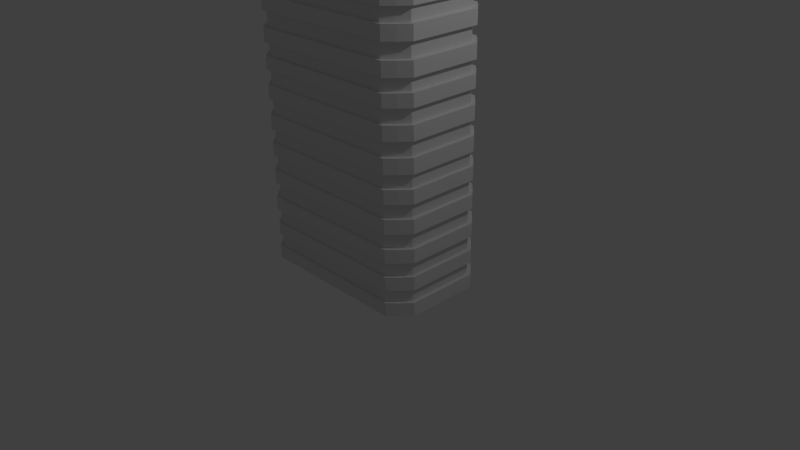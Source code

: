 # Source: House_3.blend  (saved by Blender 2.76.0; exported with 4.5.12 LTS)
import bpy
from mathutils import Matrix  # noqa: F401  (used for matrix-valued properties, if any)

bpy.ops.wm.read_factory_settings(use_empty=True)
scene = bpy.context.scene
scene.name = 'Scene'

# ---- collections
col_collection_1 = bpy.data.collections.new('Collection 1'); scene.collection.children.link(col_collection_1)

# ---- materials (node trees are filled in below, after node groups)
mat_material = bpy.data.materials.new('Material')
mat_material.alpha_threshold = 0.0
mat_material.use_transparent_shadow = False
mat_material.roughness = 0.5
mat_material.line_color = (0.0, 0.0, 0.0, 1.0)

# ---- material node trees

# ---- world
world_world = bpy.data.worlds.new('World'); scene.world = world_world
world_world.color = (0.05088, 0.05088, 0.05088)
world_world.use_sun_shadow = False
world_world.sun_shadow_jitter_overblur = 0.0
world_world.cycles.sampling_method = 'MANUAL'
world_world.cycles.sample_map_resolution = 256

# ---- cameras
cam_camera = bpy.data.cameras.new('Camera')
cam_camera.clip_end = 100.0
cam_camera.lens = 35.0
cam_camera.sensor_width = 32.0
cam_camera.sensor_height = 18.0
cam_camera.ortho_scale = 7.314
cam_camera.dof.focus_distance = 0.0
cam_camera.dof.aperture_fstop = 128.0

# ---- lights
light_lamp = bpy.data.lights.new('Lamp', 'POINT')
light_lamp.transmission_factor = 0.0
light_lamp.cutoff_distance = 30.0
light_lamp.energy = 100.0
light_lamp.shadow_buffer_clip_start = 1.001
light_lamp.shadow_soft_size = 0.1
light_lamp.shadow_maximum_resolution = 0.006
light_lamp.use_absolute_resolution = True
light_lamp.cycles.use_multiple_importance_sampling = False

# ---- meshes
me_cube = bpy.data.meshes.new('Cube')
me_cube.from_pydata([(0.9111, 0.8372, -0.9953), (0.9111, -0.8372, -0.9953), (-0.9111, -0.8372, -0.9953), (-0.9111, 0.8372, -0.9953), (0.9111, 0.8372, 0.9953), (0.9111, -0.8372, 0.9953), (-0.9111, -0.8372, 0.9953), (-0.9111, 0.8372, 0.9953), (1.0, 0.6584, -1.0), (1.0, -0.6584, -1.0), (-1.0, -0.6584, -1.0), (-1.0, 0.6584, -1.0), (1.0, 0.6584, 1.0), (1.0, -0.6584, 1.0), (-1.0, -0.6584, 1.0), (-1.0, 0.6584, 1.0), (0.8173, 1.0, -1.0), (-0.8173, 1.0, -1.0), (0.8173, -1.0, -1.0), (-0.8173, -1.0, -1.0), (0.8173, 1.0, 1.0), (-0.8173, 1.0, 1.0), (0.8173, -1.0, 1.0), (-0.8173, -1.0, 1.0), (-0.8762, 0.8051, 2.849), (-0.7859, 0.9617, 2.853), (0.8762, -0.8051, 2.849), (0.9617, -0.6332, 2.853), (0.8173, 0.6584, -1.0), (-0.8173, 0.6584, -1.0), (0.8173, -0.6584, -1.0), (-0.8173, -0.6584, -1.0), (0.9617, -0.6332, 1.0), (0.8762, -0.8051, 0.9954), (-0.7859, 0.9617, 1.0), (-0.8762, 0.8051, 0.9954), (-0.7859, -0.9617, 1.0), (-0.8762, -0.8051, 0.9954), (-0.9617, 0.6332, 1.0), (0.8762, 0.8051, 0.9954), (0.9617, 0.6332, 1.0), (-0.9617, -0.6332, 1.0), (-0.9074, 0.8338, 2.849), (-0.8139, 0.9959, 2.853), (0.7859, 0.9617, 1.0), (0.7859, -0.9617, 1.0), (0.9074, -0.8338, 2.849), (0.9959, -0.6557, 2.853), (-0.7859, -0.9617, 2.853), (-0.8762, -0.8051, 2.849), (-0.9617, 0.6332, 2.853), (0.8762, 0.8051, 2.849), (0.9617, 0.6332, 2.853), (-0.9617, -0.6332, 2.853), (-0.9074, 0.8338, 4.809), (-0.8139, 0.9959, 4.814), (0.7859, 0.9617, 2.853), (0.7859, -0.9617, 2.853), (0.9074, -0.8338, 4.809), (0.9959, -0.6557, 4.814), (-0.8139, -0.9959, 2.853), (-0.9074, -0.8338, 2.849), (-0.9959, 0.6557, 2.853), (0.9074, 0.8338, 2.849), (0.9959, 0.6557, 2.853), (-0.9959, -0.6557, 2.853), (-0.8761, 0.805, 4.809), (-0.7859, 0.9615, 4.814), (0.8139, 0.9959, 2.853), (0.8139, -0.9959, 2.853), (0.8761, -0.805, 4.809), (0.9615, -0.6331, 4.814), (-0.8139, -0.9959, 4.814), (-0.9074, -0.8338, 4.809), (-0.9959, 0.6557, 4.814), (0.9074, 0.8338, 4.809), (0.9959, 0.6557, 4.814), (-0.9959, -0.6557, 4.814), (-0.8761, 0.805, 6.88), (-0.7859, 0.9615, 6.885), (0.8139, 0.9959, 4.814), (0.8139, -0.9959, 4.814), (0.8761, -0.805, 6.88), (0.9615, -0.6331, 6.885), (-0.7859, -0.9615, 4.814), (-0.8761, -0.805, 4.809), (-0.9615, 0.6331, 4.814), (0.8761, 0.805, 4.809), (0.9615, 0.6331, 4.814), (-0.9615, -0.6331, 4.814), (-0.9108, 0.8369, 6.88), (-0.817, 0.9996, 6.885), (0.7859, 0.9615, 4.814), (0.7859, -0.9615, 4.814), (0.9108, -0.8369, 6.88), (0.9996, -0.6582, 6.885), (-0.7859, -0.9615, 6.885), (-0.8761, -0.805, 6.88), (-0.9615, 0.6331, 6.885), (0.8761, 0.805, 6.88), (0.9615, 0.6331, 6.885), (-0.9615, -0.6331, 6.885), (-0.9108, 0.8369, 8.847), (-0.817, 0.9996, 8.851), (0.7859, 0.9615, 6.885), (0.7859, -0.9615, 6.885), (0.9108, -0.8369, 8.847), (0.9996, -0.6582, 8.851), (-0.817, -0.9996, 6.885), (-0.9108, -0.8369, 6.88), (-0.9996, 0.6582, 6.885), (0.9108, 0.8369, 6.88), (0.9996, 0.6582, 6.885), (-0.9996, -0.6582, 6.885), (-0.8728, 0.802, 8.847), (-0.7829, 0.9579, 8.851), (0.817, 0.9996, 6.885), (0.817, -0.9996, 6.885), (0.8728, -0.802, 8.847), (0.9579, -0.6307, 8.851), (-0.817, -0.9996, 8.851), (-0.9108, -0.8369, 8.847), (-0.9996, 0.6582, 8.851), (0.9108, 0.8369, 8.847), (0.9996, 0.6582, 8.851), (-0.9996, -0.6582, 8.851), (-0.8728, 0.802, 11.01), (-0.7829, 0.9579, 11.01), (0.817, 0.9996, 8.851), (0.817, -0.9996, 8.851), (0.8728, -0.802, 11.01), (0.9579, -0.6307, 11.01), (-0.7829, -0.9579, 8.851), (-0.8728, -0.802, 8.847), (-0.9579, 0.6307, 8.851), (0.8728, 0.802, 8.847), (0.9579, 0.6307, 8.851), (-0.9579, -0.6307, 8.851), (-0.9078, 0.8342, 11.01), (-0.8143, 0.9964, 11.01), (0.7829, 0.9579, 8.851), (0.7829, -0.9579, 8.851), (0.9078, -0.8342, 11.01), (0.9964, -0.6561, 11.01), (-0.7829, -0.9579, 11.01), (-0.8728, -0.802, 11.01), (-0.9579, 0.6307, 11.01), (0.8728, 0.802, 11.01), (0.9579, 0.6307, 11.01), (-0.9579, -0.6307, 11.01), (-0.9078, 0.8342, 13.03), (-0.8143, 0.9964, 13.04), (0.7829, 0.9579, 11.01), (0.7829, -0.9579, 11.01), (0.9078, -0.8342, 13.03), (0.9964, -0.6561, 13.04), (-0.8143, -0.9964, 11.01), (-0.9078, -0.8342, 11.01), (-0.9964, 0.6561, 11.01), (0.9079, 0.8342, 11.01), (0.9964, 0.6561, 11.01), (-0.9964, -0.6561, 11.01), (-0.8741, 0.8032, 13.03), (-0.784, 0.9593, 13.04), (0.8143, 0.9964, 11.01), (0.8143, -0.9964, 11.01), (0.8741, -0.8032, 13.03), (0.9593, -0.6317, 13.04), (-0.8143, -0.9964, 13.04), (-0.9078, -0.8342, 13.03), (-0.9964, 0.6561, 13.04), (0.9079, 0.8342, 13.03), (0.9964, 0.6561, 13.04), (-0.9964, -0.6561, 13.04), (0.8143, 0.9964, 13.04), (0.8143, -0.9964, 13.04), (-0.784, -0.9593, 13.04), (-0.8741, -0.8032, 13.03), (-0.9593, 0.6317, 13.04), (0.8741, 0.8032, 13.03), (0.9593, 0.6317, 13.04), (-0.9593, -0.6317, 13.04), (-0.9078, 0.8342, 15.09), (-0.8143, 0.9964, 15.1), (0.784, 0.9593, 13.04), (0.784, -0.9593, 13.04), (0.9078, -0.8342, 15.09), (0.9964, -0.6561, 15.1), (0.9593, -0.6317, 15.1), (0.8741, -0.8032, 15.09), (-0.784, 0.9593, 15.1), (-0.8741, 0.8032, 15.09), (-0.784, -0.9593, 15.1), (-0.8741, -0.8032, 15.09), (-0.9593, 0.6317, 15.1), (0.8741, 0.8032, 15.09), (0.9593, 0.6317, 15.1), (-0.9593, -0.6317, 15.1), (-0.9078, 0.8342, 17.1), (-0.8143, 0.9964, 17.1), (0.784, 0.9593, 15.1), (0.784, -0.9593, 15.1), (0.9078, -0.8342, 17.1), (0.9964, -0.6561, 17.1), (-0.8143, -0.9964, 15.1), (-0.9078, -0.8342, 15.09), (-0.9964, 0.6561, 15.1), (0.9078, 0.8342, 15.09), (0.9964, 0.6561, 15.1), (-0.9964, -0.6561, 15.1), (-0.8766, 0.8055, 17.1), (-0.7863, 0.9621, 17.1), (0.8143, 0.9964, 15.1), (0.8143, -0.9964, 15.1), (0.8766, -0.8055, 17.1), (0.9621, -0.6335, 17.1), (-0.8143, -0.9964, 17.1), (-0.9078, -0.8342, 17.1), (-0.9964, 0.6561, 17.1), (0.9078, 0.8342, 17.1), (0.9964, 0.6561, 17.1), (-0.9964, -0.6561, 17.1), (-0.8766, 0.8055, 19.07), (-0.7863, 0.9621, 19.08), (0.8143, 0.9964, 17.1), (0.8143, -0.9964, 17.1), (0.8766, -0.8055, 19.07), (0.9621, -0.6335, 19.08), (-0.7863, -0.9621, 17.1), (-0.8766, -0.8055, 17.1), (-0.9621, 0.6335, 17.1), (0.8766, 0.8055, 17.1), (0.9621, 0.6335, 17.1), (-0.9621, -0.6335, 17.1), (-0.9073, 0.8337, 19.07), (-0.8138, 0.9958, 19.08), (0.7863, 0.9621, 17.1), (0.7863, -0.9621, 17.1), (0.9073, -0.8337, 19.07), (0.9958, -0.6556, 19.08), (-0.7863, -0.9621, 19.08), (-0.8766, -0.8055, 19.07), (-0.9621, 0.6335, 19.08), (0.8766, 0.8055, 19.07), (0.9621, 0.6335, 19.08), (-0.9621, -0.6335, 19.08), (-0.9073, 0.8337, 21.24), (-0.8138, 0.9958, 21.25), (0.7863, 0.9621, 19.08), (0.7863, -0.9621, 19.08), (0.9073, -0.8337, 21.24), (0.9958, -0.6556, 21.25), (-0.8138, -0.9958, 19.08), (-0.9073, -0.8337, 19.07), (-0.9958, 0.6556, 19.08), (0.9073, 0.8337, 19.07), (0.9958, 0.6556, 19.08), (-0.9958, -0.6556, 19.08), (-0.8745, 0.8036, 21.24), (-0.7844, 0.9598, 21.25), (0.8138, 0.9958, 19.08), (0.8138, -0.9958, 19.08), (0.8745, -0.8036, 21.24), (0.9598, -0.632, 21.25), (-0.8138, -0.9958, 21.25), (-0.9073, -0.8337, 21.24), (-0.9958, 0.6556, 21.25), (0.9073, 0.8337, 21.24), (0.9958, 0.6556, 21.25), (-0.9958, -0.6556, 21.25), (-0.8745, 0.8036, 23.36), (-0.7844, 0.9598, 23.36), (0.8138, 0.9958, 21.25), (0.8138, -0.9958, 21.25), (0.8745, -0.8036, 23.36), (0.9598, -0.632, 23.36), (-0.7844, -0.9598, 21.25), (-0.8745, -0.8036, 21.24), (-0.9598, 0.632, 21.25), (0.8745, 0.8036, 21.24), (0.9598, 0.632, 21.25), (-0.9598, -0.632, 21.25), (-0.9088, 0.8351, 23.36), (-0.8152, 0.9974, 23.36), (0.7844, 0.9598, 21.25), (0.7844, -0.9598, 21.25), (0.9088, -0.8351, 23.36), (0.9974, -0.6567, 23.36), (-0.7844, -0.9598, 23.36), (-0.8745, -0.8036, 23.36), (-0.9598, 0.632, 23.36), (0.8745, 0.8036, 23.36), (0.9598, 0.632, 23.36), (-0.9598, -0.632, 23.36), (-0.9088, 0.8351, 25.41), (-0.8152, 0.9974, 25.42), (0.7844, 0.9598, 23.36), (0.7844, -0.9598, 23.36), (0.9088, -0.8351, 25.41), (0.9974, -0.6567, 25.42), (-0.8152, -0.9974, 23.36), (-0.9088, -0.8351, 23.36), (-0.9974, 0.6567, 23.36), (0.9088, 0.8351, 23.36), (0.9974, 0.6567, 23.36), (-0.9974, -0.6567, 23.36), (-0.8737, 0.8028, 25.41), (-0.7837, 0.9589, 25.42), (0.8152, 0.9974, 23.36), (0.8152, -0.9974, 23.36), (0.8737, -0.8028, 25.41), (0.9589, -0.6314, 25.42), (-0.8152, -0.9974, 25.42), (-0.9088, -0.8351, 25.41), (-0.9974, 0.6567, 25.42), (0.9088, 0.8351, 25.41), (0.9974, 0.6567, 25.42), (-0.9974, -0.6567, 25.42), (-0.8737, 0.8028, 27.52), (-0.7837, 0.9589, 27.52), (0.8152, 0.9974, 25.42), (0.8152, -0.9974, 25.42), (0.8737, -0.8028, 27.52), (0.9589, -0.6314, 27.52), (-0.7837, -0.9589, 25.42), (-0.8737, -0.8028, 25.41), (-0.9589, 0.6314, 25.42), (0.8737, 0.8028, 25.41), (0.9589, 0.6314, 25.42), (-0.9589, -0.6314, 25.42), (-0.91, 0.8362, 27.52), (-0.8163, 0.9988, 27.52), (0.7837, 0.9589, 25.42), (0.7837, -0.9589, 25.42), (0.91, -0.8362, 27.52), (0.9988, -0.6576, 27.52), (-0.7837, -0.9589, 27.52), (-0.8737, -0.8028, 27.52), (-0.9589, 0.6314, 27.52), (0.8737, 0.8028, 27.52), (0.9589, 0.6314, 27.52), (-0.9589, -0.6314, 27.52), (0.7837, 0.9589, 27.52), (0.7837, -0.9589, 27.52), (-0.8163, -0.9988, 27.52), (-0.91, -0.8362, 27.52), (-0.9988, 0.6576, 27.52), (0.91, 0.8362, 27.52), (0.9988, 0.6576, 27.52), (-0.9988, -0.6576, 27.52), (-0.8708, 0.8002, 29.36), (-0.7811, 0.9557, 29.36), (0.8163, 0.9988, 27.52), (0.8163, -0.9988, 27.52), (0.8708, -0.8002, 29.36), (0.9557, -0.6293, 29.36), (0.9988, -0.6576, 29.36), (0.91, -0.8362, 29.36), (-0.8163, 0.9988, 29.36), (-0.91, 0.8362, 29.36), (-0.8163, -0.9988, 29.36), (-0.91, -0.8362, 29.36), (-0.9988, 0.6576, 29.36), (0.91, 0.8362, 29.36), (0.9988, 0.6576, 29.36), (-0.9988, -0.6576, 29.36), (-0.8708, 0.8002, 31.19), (-0.7811, 0.9557, 31.2), (0.8163, 0.9988, 29.36), (0.8163, -0.9988, 29.36), (0.8708, -0.8002, 31.19), (0.9557, -0.6293, 31.2), (-0.7811, -0.9557, 29.36), (-0.8708, -0.8002, 29.36), (-0.9557, 0.6293, 29.36), (0.8708, 0.8002, 29.36), (0.9557, 0.6293, 29.36), (-0.9557, -0.6293, 29.36), (-0.9116, 0.8377, 31.19), (-0.8177, 1.001, 31.2), (0.7811, 0.9557, 29.36), (0.7811, -0.9557, 29.36), (0.9116, -0.8377, 31.19), (1.001, -0.6588, 31.2), (-0.7811, -0.9557, 31.2), (-0.8708, -0.8002, 31.19), (-0.9557, 0.6293, 31.2), (0.8708, 0.8002, 31.19), (0.9557, 0.6293, 31.2), (-0.9557, -0.6293, 31.2), (-0.9116, 0.8377, 33.23), (-0.8177, 1.001, 33.23), (0.7811, 0.9557, 31.2), (0.7811, -0.9557, 31.2), (0.9116, -0.8377, 33.23), (1.001, -0.6588, 33.23), (-0.8177, -1.001, 31.2), (-0.9116, -0.8377, 31.19), (-1.001, 0.6588, 31.2), (0.9116, 0.8377, 31.19), (1.001, 0.6588, 31.2), (-1.001, -0.6588, 31.2), (-0.8697, 0.7992, 33.23), (-0.7802, 0.9546, 33.23), (0.8177, 1.001, 31.2), (0.8177, -1.001, 31.2), (0.8697, -0.7992, 33.23), (0.9546, -0.6285, 33.23), (-0.8177, -1.001, 33.23), (-0.9116, -0.8377, 33.23), (-1.001, 0.6588, 33.23), (0.9116, 0.8377, 33.23), (1.001, 0.6588, 33.23), (-1.001, -0.6588, 33.23), (-0.8697, 0.7992, 35.41), (-0.7802, 0.9546, 35.41), (0.8177, 1.001, 33.23), (0.8177, -1.001, 33.23), (0.8697, -0.7992, 35.41), (0.9546, -0.6285, 35.41), (-0.7802, -0.9546, 33.23), (-0.8697, -0.7992, 33.23), (-0.9546, 0.6285, 33.23), (0.8697, 0.7992, 33.23), (0.9546, 0.6285, 33.23), (-0.9546, -0.6285, 33.23), (-0.9104, 0.8366, 35.41), (-0.8166, 0.9992, 35.41), (0.7802, 0.9546, 33.23), (0.7802, -0.9546, 33.23), (0.9104, -0.8366, 35.41), (0.9992, -0.6579, 35.41), (-0.7802, -0.9546, 35.41), (-0.8697, -0.7992, 35.41), (-0.9546, 0.6285, 35.41), (0.8697, 0.7992, 35.41), (0.9546, 0.6285, 35.41), (-0.9546, -0.6285, 35.41), (-0.9104, 0.8366, 37.42), (-0.8166, 0.9992, 37.42), (0.7802, 0.9546, 35.41), (0.7802, -0.9546, 35.41), (0.9104, -0.8366, 37.42), (0.9992, -0.6579, 37.42), (-0.8166, -0.9992, 35.41), (-0.9104, -0.8366, 35.41), (-0.9992, 0.6579, 35.41), (0.9104, 0.8366, 35.41), (0.9992, 0.6579, 35.41), (-0.9992, -0.6579, 35.41), (-0.8719, 0.8012, 37.42), (-0.7821, 0.957, 37.42), (0.8166, 0.9992, 35.41), (0.8166, -0.9992, 35.41), (0.8719, -0.8012, 37.42), (0.957, -0.6301, 37.42), (-0.8166, -0.9992, 37.42), (-0.9104, -0.8366, 37.42), (-0.9992, 0.6579, 37.42), (0.9104, 0.8366, 37.42), (0.9992, 0.6579, 37.42), (-0.9992, -0.6579, 37.42), (-0.8719, 0.8012, 39.42), (-0.7821, 0.957, 39.42), (0.8166, 0.9992, 37.42), (0.8166, -0.9992, 37.42), (0.8719, -0.8012, 39.42), (0.957, -0.6301, 39.42), (-0.7821, -0.957, 37.42), (-0.8719, -0.8012, 37.42), (-0.957, 0.6301, 37.42), (0.8719, 0.8012, 37.42), (0.957, 0.6301, 37.42), (-0.957, -0.6301, 37.42), (-0.9105, 0.8367, 39.42), (-0.8167, 0.9993, 39.42), (0.7821, 0.957, 37.42), (0.7821, -0.957, 37.42), (0.9105, -0.8367, 39.42), (0.9993, -0.658, 39.42), (-0.7821, -0.957, 39.42), (-0.8719, -0.8012, 39.42), (-0.957, 0.6301, 39.42), (0.8719, 0.8012, 39.42), (0.957, 0.6301, 39.42), (-0.957, -0.6301, 39.42), (-0.9105, 0.8367, 41.5), (-0.8167, 0.9993, 41.5), (0.7821, 0.957, 39.42), (0.7821, -0.957, 39.42), (0.9105, -0.8367, 41.5), (0.9993, -0.658, 41.5), (-0.8167, -0.9993, 39.42), (-0.9105, -0.8367, 39.42), (-0.9993, 0.658, 39.42), (0.9105, 0.8367, 39.42), (0.9993, 0.658, 39.42), (-0.9993, -0.658, 39.42), (-0.8759, 0.8049, 41.5), (-0.7857, 0.9614, 41.5), (0.8167, 0.9993, 39.42), (0.8167, -0.9993, 39.42), (0.8759, -0.8049, 41.5), (0.9614, -0.633, 41.5), (-0.8167, -0.9993, 41.5), (-0.9105, -0.8367, 41.5), (-0.9993, 0.658, 41.5), (0.9105, 0.8367, 41.5), (0.9993, 0.658, 41.5), (-0.9993, -0.658, 41.5), (-0.8759, 0.8049, 43.75), (-0.7857, 0.9614, 43.76), (0.8167, 0.9993, 41.5), (0.8167, -0.9993, 41.5), (0.8759, -0.8049, 43.75), (0.9614, -0.633, 43.76), (-0.7857, -0.9614, 41.5), (-0.8759, -0.8049, 41.5), (-0.9614, 0.633, 41.5), (0.8759, 0.8049, 41.5), (0.9614, 0.633, 41.5), (-0.9614, -0.633, 41.5), (-0.8759, 0.8049, 43.75), (-0.7857, 0.9614, 43.76), (0.7857, 0.9614, 41.5), (0.7857, -0.9614, 41.5), (0.8759, -0.8049, 43.75), (0.9614, -0.633, 43.76), (-0.7857, -0.9614, 43.76), (-0.8759, -0.8049, 43.75), (-0.9614, 0.633, 43.76), (0.8759, 0.8049, 43.75), (0.9614, 0.633, 43.76), (-0.9614, -0.633, 43.76), (0.9097, 0.836, 43.75), (-0.9985, 0.6574, 43.76), (0.7857, 0.9614, 43.76), (0.7857, -0.9614, 43.76), (-0.9097, -0.836, 43.75), (-0.816, -0.9985, 43.76), (-0.7857, -0.9614, 43.76), (-0.8759, -0.8049, 43.75), (-0.9614, 0.633, 43.76), (0.8759, 0.8049, 43.75), (0.9614, 0.633, 43.76), (-0.9614, -0.633, 43.76), (0.9985, -0.6574, 43.76), (0.9097, -0.836, 43.75), (0.7857, 0.9614, 43.76), (0.7857, -0.9614, 43.76), (-0.816, 0.9985, 43.76), (-0.9097, 0.836, 43.75), (0.9985, 0.6574, 43.76), (-0.9985, -0.6574, 43.76), (0.816, 0.9985, 43.76), (0.816, -0.9985, 43.76), (-0.816, 0.9985, 45.87), (-0.9097, 0.836, 45.86), (0.9097, 0.836, 45.86), (0.9985, 0.6574, 45.87), (-0.9985, -0.6574, 45.87), (-0.9985, 0.6574, 45.87), (-0.9097, -0.836, 45.86), (0.816, -0.9985, 45.87), (-0.816, -0.9985, 45.87), (0.9097, -0.836, 45.86), (0.816, 0.9985, 45.87), (0.9985, -0.6574, 45.87), (-0.7825, 0.9575, 45.87), (-0.8724, 0.8016, 45.86), (0.8724, 0.8016, 45.86), (0.9575, 0.6304, 45.87), (-0.9575, -0.6304, 45.87), (-0.9575, 0.6304, 45.87), (-0.8724, -0.8016, 45.86), (0.7825, -0.9575, 45.87), (-0.7825, -0.9575, 45.87), (0.8724, -0.8016, 45.86), (0.7825, 0.9575, 45.87), (0.9575, -0.6304, 45.87), (-0.7825, 0.9575, 47.78), (-0.8724, 0.8016, 47.77), (0.8724, 0.8016, 47.77), (0.9575, 0.6304, 47.78), (-0.9575, -0.6304, 47.78), (-0.9575, 0.6304, 47.78), (-0.8724, -0.8016, 47.77), (0.7825, -0.9575, 47.78), (-0.7825, -0.9575, 47.78), (0.8724, -0.8016, 47.77), (0.7825, 0.9575, 47.78), (0.9575, -0.6304, 47.78), (-0.8157, 0.998, 47.78), (-0.9093, 0.8356, 47.77), (0.9093, 0.8356, 47.77), (0.9981, 0.6571, 47.78), (-0.9981, -0.6571, 47.78), (-0.9981, 0.6571, 47.78), (-0.9093, -0.8356, 47.77), (0.8157, -0.998, 47.78), (-0.8157, -0.998, 47.78), (0.9093, -0.8356, 47.77), (0.8157, 0.998, 47.78), (0.9981, -0.6571, 47.78), (-0.8157, 0.998, 49.75), (-0.9093, 0.8356, 49.74), (0.9093, 0.8356, 49.74), (0.9981, 0.6571, 49.75), (-0.9981, -0.6571, 49.75), (-0.9981, 0.6571, 49.75), (-0.9093, -0.8356, 49.74), (0.8157, -0.998, 49.75), (-0.8157, -0.998, 49.75), (0.9093, -0.8356, 49.74), (0.8157, 0.998, 49.75), (0.9981, -0.6571, 49.75), (-0.7796, 0.954, 49.75), (-0.8692, 0.7987, 49.74), (0.8692, 0.7987, 49.74), (0.954, 0.6281, 49.75), (-0.954, -0.6281, 49.75), (-0.954, 0.6281, 49.75), (-0.8692, -0.7987, 49.74), (0.7796, -0.954, 49.75), (-0.7796, -0.954, 49.75), (0.8692, -0.7987, 49.74), (0.7796, 0.954, 49.75), (0.954, -0.6281, 49.75), (-0.7796, 0.954, 51.69), (-0.8692, 0.7987, 51.69), (0.8692, 0.7987, 51.69), (0.954, 0.6281, 51.69), (-0.954, -0.6281, 51.69), (-0.954, 0.6281, 51.69), (-0.8692, -0.7987, 51.69), (0.7796, -0.954, 51.69), (-0.7796, -0.954, 51.69), (0.8692, -0.7987, 51.69), (0.7796, 0.954, 51.69), (0.954, -0.6281, 51.69), (-0.8195, 1.003, 51.69), (-0.9135, 0.8395, 51.69), (0.9135, 0.8395, 51.69), (1.003, 0.6602, 51.69), (-1.003, -0.6602, 51.69), (-1.003, 0.6602, 51.69), (-0.9135, -0.8395, 51.69), (0.8195, -1.003, 51.69), (-0.8195, -1.003, 51.69), (0.9135, -0.8395, 51.69), (0.8195, 1.003, 51.69), (1.003, -0.6602, 51.69), (-0.8195, 1.003, 53.54), (-0.9135, 0.8395, 53.53), (0.9135, 0.8395, 53.53), (1.003, 0.6602, 53.54), (-1.003, -0.6602, 53.54), (-1.003, 0.6602, 53.54), (-0.9135, -0.8395, 53.53), (0.8195, -1.003, 53.54), (-0.8195, -1.003, 53.54), (0.9135, -0.8395, 53.53), (0.8195, 1.003, 53.54), (1.003, -0.6602, 53.54), (-0.7802, 0.9546, 53.54), (-0.8698, 0.7992, 53.53), (0.8698, 0.7992, 53.53), (0.9546, 0.6286, 53.54), (-0.9546, -0.6286, 53.54), (-0.9546, 0.6286, 53.54), (-0.8698, -0.7992, 53.53), (0.7802, -0.9546, 53.54), (-0.7802, -0.9546, 53.54), (0.8698, -0.7992, 53.53), (0.7802, 0.9546, 53.54), (0.9546, -0.6286, 53.54), (-0.7802, 0.9546, 55.54), (-0.8698, 0.7992, 55.53), (0.8698, 0.7992, 55.53), (0.9546, 0.6286, 55.54), (-0.9546, -0.6286, 55.54), (-0.9546, 0.6286, 55.54), (-0.8698, -0.7992, 55.53), (0.7802, -0.9546, 55.54), (-0.7802, -0.9546, 55.54), (0.8698, -0.7992, 55.53), (0.7802, 0.9546, 55.54), (0.9546, -0.6286, 55.54), (-0.8191, 1.002, 55.54), (-0.9132, 0.8391, 55.53), (0.9132, 0.8391, 55.53), (1.002, 0.6599, 55.54), (-1.002, -0.6599, 55.54), (-1.002, 0.6599, 55.54), (-0.9132, -0.8391, 55.53), (0.8191, -1.002, 55.54), (-0.8191, -1.002, 55.54), (0.9132, -0.8391, 55.53), (0.8191, 1.002, 55.54), (1.002, -0.6599, 55.54), (-0.8191, 1.002, 57.47), (-0.9132, 0.8391, 57.47), (0.9132, 0.8391, 57.47), (1.002, 0.6599, 57.47), (-1.002, -0.6599, 57.47), (-1.002, 0.6599, 57.47), (-0.9132, -0.8391, 57.47), (0.8191, -1.002, 57.47), (-0.8191, -1.002, 57.47), (0.9132, -0.8391, 57.47), (0.8191, 1.002, 57.47), (1.002, -0.6599, 57.47), (-0.7941, 0.953, 57.47), (-0.8853, 0.7979, 57.47), (0.8853, 0.7979, 57.47), (0.9716, 0.6275, 57.47), (-0.9716, -0.6275, 57.47), (-0.9716, 0.6275, 57.47), (-0.8853, -0.7979, 57.47), (0.7941, -0.953, 57.47), (-0.7941, -0.953, 57.47), (0.8853, -0.7979, 57.47), (0.7941, 0.953, 57.47), (0.9716, -0.6275, 57.47), (-0.7941, 0.953, 56.62), (-0.8853, 0.7979, 56.62), (0.8853, 0.7979, 56.62), (0.9716, 0.6275, 56.62), (-0.9716, -0.6275, 56.62), (-0.9716, 0.6275, 56.62), (-0.8853, -0.7979, 56.62), (0.7941, -0.953, 56.62), (-0.7941, -0.953, 56.62), (0.8853, -0.7979, 56.62), (0.7941, 0.953, 56.62), (0.9716, -0.6275, 56.62)], [], [(31, 19, 2, 10), (12, 4, 39, 40), (9, 13, 5, 1), (19, 23, 6, 2), (11, 15, 7, 3), (21, 17, 3, 7), (2, 6, 14, 10), (10, 14, 15, 11), (0, 4, 12, 8), (8, 12, 13, 9), (20, 21, 34, 44), (21, 7, 35, 34), (17, 29, 11, 3), (29, 31, 10, 11), (8, 9, 30, 28), (28, 30, 31, 29), (0, 8, 28, 16), (16, 28, 29, 17), (15, 14, 41, 38), (4, 20, 44, 39), (5, 13, 32, 33), (14, 6, 37, 41), (4, 0, 16, 20), (20, 16, 17, 21), (1, 5, 22, 18), (18, 22, 23, 19), (23, 22, 45, 36), (7, 15, 38, 35), (9, 1, 18, 30), (30, 18, 19, 31), (38, 41, 53, 50), (33, 32, 27, 26), (39, 44, 56, 51), (35, 38, 50, 24), (36, 45, 57, 48), (41, 37, 49, 53), (37, 36, 48, 49), (45, 33, 26, 57), (32, 40, 52, 27), (6, 23, 36, 37), (22, 5, 33, 45), (13, 12, 40, 32), (50, 53, 65, 62), (26, 27, 47, 46), (51, 56, 68, 63), (24, 50, 62, 42), (48, 57, 69, 60), (53, 49, 61, 65), (49, 48, 60, 61), (57, 26, 46, 69), (27, 52, 64, 47), (40, 39, 51, 52), (44, 34, 25, 56), (34, 35, 24, 25), (46, 47, 59, 58), (63, 68, 80, 75), (42, 62, 74, 54), (60, 69, 81, 72), (65, 61, 73, 77), (61, 60, 72, 73), (69, 46, 58, 81), (47, 64, 76, 59), (43, 42, 54, 55), (52, 51, 63, 64), (56, 25, 43, 68), (25, 24, 42, 43), (75, 80, 92, 87), (54, 74, 86, 66), (72, 81, 93, 84), (77, 73, 85, 89), (73, 72, 84, 85), (81, 58, 70, 93), (59, 76, 88, 71), (55, 54, 66, 67), (80, 55, 67, 92), (62, 65, 77, 74), (64, 63, 75, 76), (68, 43, 55, 80), (66, 86, 98, 78), (84, 93, 105, 96), (89, 85, 97, 101), (85, 84, 96, 97), (93, 70, 82, 105), (71, 88, 100, 83), (67, 66, 78, 79), (92, 67, 79, 104), (88, 87, 99, 100), (58, 59, 71, 70), (74, 77, 89, 86), (76, 75, 87, 88), (78, 98, 110, 90), (96, 105, 117, 108), (101, 97, 109, 113), (97, 96, 108, 109), (105, 82, 94, 117), (83, 100, 112, 95), (79, 78, 90, 91), (104, 79, 91, 116), (100, 99, 111, 112), (87, 92, 104, 99), (70, 71, 83, 82), (86, 89, 101, 98), (108, 117, 129, 120), (113, 109, 121, 125), (109, 108, 120, 121), (117, 94, 106, 129), (95, 112, 124, 107), (91, 90, 102, 103), (116, 91, 103, 128), (112, 111, 123, 124), (110, 113, 125, 122), (99, 104, 116, 111), (82, 83, 95, 94), (98, 101, 113, 110), (125, 121, 133, 137), (121, 120, 132, 133), (129, 106, 118, 141), (107, 124, 136, 119), (103, 102, 114, 115), (128, 103, 115, 140), (124, 123, 135, 136), (122, 125, 137, 134), (106, 107, 119, 118), (90, 110, 122, 102), (111, 116, 128, 123), (94, 95, 107, 106), (133, 132, 144, 145), (141, 118, 130, 153), (119, 136, 148, 131), (115, 114, 126, 127), (140, 115, 127, 152), (136, 135, 147, 148), (134, 137, 149, 146), (118, 119, 131, 130), (135, 140, 152, 147), (120, 129, 141, 132), (102, 122, 134, 114), (123, 128, 140, 135), (153, 130, 142, 165), (131, 148, 160, 143), (127, 126, 138, 139), (152, 127, 139, 164), (148, 147, 159, 160), (146, 149, 161, 158), (130, 131, 143, 142), (147, 152, 164, 159), (126, 146, 158, 138), (137, 133, 145, 149), (132, 141, 153, 144), (114, 134, 146, 126), (143, 160, 172, 155), (139, 138, 150, 151), (164, 139, 151, 174), (160, 159, 171, 172), (158, 161, 173, 170), (142, 143, 155, 154), (159, 164, 174, 171), (138, 158, 170, 150), (156, 165, 175, 168), (145, 144, 156, 157), (149, 145, 157, 161), (144, 153, 165, 156), (151, 150, 162, 163), (174, 151, 163, 184), (172, 171, 179, 180), (170, 173, 181, 178), (154, 155, 167, 166), (171, 174, 184, 179), (150, 170, 178, 162), (168, 175, 185, 176), (173, 169, 177, 181), (165, 142, 154, 175), (157, 156, 168, 169), (161, 157, 169, 173), (163, 162, 191, 190), (184, 163, 190, 200), (180, 179, 195, 196), (178, 181, 197, 194), (166, 167, 188, 189), (179, 184, 200, 195), (162, 178, 194, 191), (176, 185, 201, 192), (181, 177, 193, 197), (155, 172, 180, 167), (175, 154, 166, 185), (169, 168, 176, 177), (190, 191, 182, 183), (200, 190, 183, 212), (196, 195, 207, 208), (194, 197, 209, 206), (189, 188, 187, 186), (195, 200, 212, 207), (191, 194, 206, 182), (192, 201, 213, 204), (197, 193, 205, 209), (167, 180, 196, 188), (185, 166, 189, 201), (177, 176, 192, 193), (212, 183, 199, 224), (208, 207, 219, 220), (206, 209, 221, 218), (186, 187, 203, 202), (207, 212, 224, 219), (182, 206, 218, 198), (204, 213, 225, 216), (209, 205, 217, 221), (205, 204, 216, 217), (188, 196, 208, 187), (201, 189, 186, 213), (193, 192, 204, 205), (220, 219, 231, 232), (218, 221, 233, 230), (202, 203, 215, 214), (219, 224, 236, 231), (198, 218, 230, 210), (216, 225, 237, 228), (221, 217, 229, 233), (217, 216, 228, 229), (225, 202, 214, 237), (183, 182, 198, 199), (187, 208, 220, 203), (213, 186, 202, 225), (230, 233, 245, 242), (214, 215, 227, 226), (231, 236, 248, 243), (210, 230, 242, 222), (228, 237, 249, 240), (233, 229, 241, 245), (229, 228, 240, 241), (237, 214, 226, 249), (215, 232, 244, 227), (224, 199, 211, 236), (199, 198, 210, 211), (203, 220, 232, 215), (242, 245, 257, 254), (226, 227, 239, 238), (243, 248, 260, 255), (222, 242, 254, 234), (240, 249, 261, 252), (245, 241, 253, 257), (241, 240, 252, 253), (249, 226, 238, 261), (227, 244, 256, 239), (232, 231, 243, 244), (236, 211, 223, 248), (211, 210, 222, 223), (254, 257, 269, 266), (238, 239, 251, 250), (255, 260, 272, 267), (234, 254, 266, 246), (252, 261, 273, 264), (257, 253, 265, 269), (253, 252, 264, 265), (261, 238, 250, 273), (239, 256, 268, 251), (244, 243, 255, 256), (248, 223, 235, 260), (223, 222, 234, 235), (250, 251, 263, 262), (267, 272, 284, 279), (246, 266, 278, 258), (264, 273, 285, 276), (269, 265, 277, 281), (265, 264, 276, 277), (273, 250, 262, 285), (251, 268, 280, 263), (247, 246, 258, 259), (256, 255, 267, 268), (260, 235, 247, 272), (235, 234, 246, 247), (279, 284, 296, 291), (258, 278, 290, 270), (276, 285, 297, 288), (281, 277, 289, 293), (277, 276, 288, 289), (285, 262, 274, 297), (263, 280, 292, 275), (259, 258, 270, 271), (284, 259, 271, 296), (266, 269, 281, 278), (268, 267, 279, 280), (272, 247, 259, 284), (270, 290, 302, 282), (288, 297, 309, 300), (293, 289, 301, 305), (289, 288, 300, 301), (297, 274, 286, 309), (275, 292, 304, 287), (271, 270, 282, 283), (296, 271, 283, 308), (292, 291, 303, 304), (262, 263, 275, 274), (278, 281, 293, 290), (280, 279, 291, 292), (282, 302, 314, 294), (300, 309, 321, 312), (305, 301, 313, 317), (301, 300, 312, 313), (309, 286, 298, 321), (287, 304, 316, 299), (283, 282, 294, 295), (308, 283, 295, 320), (304, 303, 315, 316), (291, 296, 308, 303), (274, 275, 287, 286), (290, 293, 305, 302), (312, 321, 333, 324), (317, 313, 325, 329), (313, 312, 324, 325), (321, 298, 310, 333), (299, 316, 328, 311), (295, 294, 306, 307), (320, 295, 307, 332), (316, 315, 327, 328), (314, 317, 329, 326), (303, 308, 320, 315), (286, 287, 299, 298), (302, 305, 317, 314), (329, 325, 337, 341), (325, 324, 336, 337), (333, 310, 322, 343), (311, 328, 340, 323), (307, 306, 318, 319), (332, 307, 319, 342), (328, 327, 339, 340), (326, 329, 341, 338), (310, 311, 323, 322), (294, 314, 326, 306), (315, 320, 332, 327), (298, 299, 311, 310), (337, 336, 344, 345), (343, 322, 334, 353), (323, 340, 348, 335), (319, 318, 330, 331), (342, 319, 331, 352), (340, 339, 347, 348), (338, 341, 349, 346), (322, 323, 335, 334), (339, 342, 352, 347), (324, 333, 343, 336), (306, 326, 338, 318), (327, 332, 342, 339), (349, 345, 361, 365), (345, 344, 360, 361), (353, 334, 357, 369), (335, 348, 364, 356), (331, 330, 359, 358), (352, 331, 358, 368), (348, 347, 363, 364), (346, 349, 365, 362), (334, 335, 356, 357), (341, 337, 345, 349), (336, 343, 353, 344), (318, 338, 346, 330), (361, 360, 372, 373), (369, 357, 354, 381), (356, 364, 376, 355), (358, 359, 350, 351), (368, 358, 351, 380), (364, 363, 375, 376), (362, 365, 377, 374), (357, 356, 355, 354), (363, 368, 380, 375), (344, 353, 369, 360), (330, 346, 362, 359), (347, 352, 368, 363), (381, 354, 370, 393), (355, 376, 388, 371), (351, 350, 366, 367), (380, 351, 367, 392), (376, 375, 387, 388), (374, 377, 389, 386), (354, 355, 371, 370), (375, 380, 392, 387), (350, 374, 386, 366), (365, 361, 373, 377), (360, 369, 381, 372), (359, 362, 374, 350), (371, 388, 400, 383), (367, 366, 378, 379), (392, 367, 379, 404), (388, 387, 399, 400), (386, 389, 401, 398), (370, 371, 383, 382), (387, 392, 404, 399), (366, 386, 398, 378), (384, 393, 405, 396), (373, 372, 384, 385), (377, 373, 385, 389), (372, 381, 393, 384), (379, 378, 390, 391), (404, 379, 391, 416), (400, 399, 411, 412), (398, 401, 413, 410), (382, 383, 395, 394), (399, 404, 416, 411), (378, 398, 410, 390), (396, 405, 417, 408), (401, 397, 409, 413), (393, 370, 382, 405), (385, 384, 396, 397), (389, 385, 397, 401), (391, 390, 402, 403), (416, 391, 403, 428), (412, 411, 423, 424), (410, 413, 425, 422), (394, 395, 407, 406), (411, 416, 428, 423), (390, 410, 422, 402), (408, 417, 429, 420), (413, 409, 421, 425), (383, 400, 412, 395), (405, 382, 394, 417), (397, 396, 408, 409), (403, 402, 414, 415), (428, 403, 415, 440), (424, 423, 435, 436), (422, 425, 437, 434), (406, 407, 419, 418), (423, 428, 440, 435), (402, 422, 434, 414), (420, 429, 441, 432), (425, 421, 433, 437), (395, 412, 424, 407), (417, 394, 406, 429), (409, 408, 420, 421), (440, 415, 427, 452), (436, 435, 447, 448), (434, 437, 449, 446), (418, 419, 431, 430), (435, 440, 452, 447), (414, 434, 446, 426), (432, 441, 453, 444), (437, 433, 445, 449), (433, 432, 444, 445), (407, 424, 436, 419), (429, 406, 418, 441), (421, 420, 432, 433), (448, 447, 459, 460), (446, 449, 461, 458), (430, 431, 443, 442), (447, 452, 464, 459), (426, 446, 458, 438), (444, 453, 465, 456), (449, 445, 457, 461), (445, 444, 456, 457), (453, 430, 442, 465), (415, 414, 426, 427), (419, 436, 448, 431), (441, 418, 430, 453), (458, 461, 473, 470), (442, 443, 455, 454), (459, 464, 476, 471), (438, 458, 470, 450), (456, 465, 477, 468), (461, 457, 469, 473), (457, 456, 468, 469), (465, 442, 454, 477), (443, 460, 472, 455), (452, 427, 439, 464), (427, 426, 438, 439), (431, 448, 460, 443), (470, 473, 485, 482), (454, 455, 467, 466), (471, 476, 488, 483), (450, 470, 482, 462), (468, 477, 489, 480), (473, 469, 481, 485), (469, 468, 480, 481), (477, 454, 466, 489), (455, 472, 484, 467), (460, 459, 471, 472), (464, 439, 451, 476), (439, 438, 450, 451), (482, 485, 497, 494), (466, 467, 479, 478), (483, 488, 500, 495), (462, 482, 494, 474), (480, 489, 501, 492), (485, 481, 493, 497), (481, 480, 492, 493), (489, 466, 478, 501), (467, 484, 496, 479), (472, 471, 483, 484), (476, 451, 463, 488), (451, 450, 462, 463), (478, 479, 491, 490), (495, 500, 512, 507), (474, 494, 506, 486), (492, 501, 513, 504), (497, 493, 505, 509), (493, 492, 504, 505), (501, 478, 490, 513), (479, 496, 508, 491), (475, 474, 486, 487), (484, 483, 495, 496), (488, 463, 475, 500), (463, 462, 474, 475), (507, 512, 524, 519), (486, 506, 518, 498), (504, 513, 525, 516), (509, 505, 517, 521), (505, 504, 516, 517), (513, 490, 502, 525), (491, 508, 520, 503), (487, 486, 498, 499), (512, 487, 499, 524), (494, 497, 509, 506), (496, 495, 507, 508), (500, 475, 487, 512), (498, 518, 530, 510), (516, 525, 537, 528), (521, 517, 529, 533), (517, 516, 528, 529), (525, 502, 514, 537), (503, 520, 532, 515), (499, 498, 510, 511), (524, 499, 511, 536), (520, 519, 531, 532), (490, 491, 503, 502), (506, 509, 521, 518), (508, 507, 519, 520), (510, 530, 542, 522), (528, 537, 549, 540), (533, 529, 541, 545), (529, 528, 540, 541), (537, 514, 526, 549), (515, 532, 544, 527), (511, 510, 522, 523), (536, 511, 523, 548), (532, 531, 543, 544), (519, 524, 536, 531), (502, 503, 515, 514), (518, 521, 533, 530), (545, 541, 538, 553), (527, 544, 552, 546), (540, 549, 555, 539), (544, 543, 534, 552), (549, 526, 547, 555), (535, 553, 560, 561), (523, 522, 551, 550), (548, 523, 550, 554), (541, 540, 539, 538), (531, 536, 548, 543), (514, 515, 527, 526), (530, 533, 545, 542), (542, 545, 553, 535), (522, 542, 535, 551), (543, 548, 554, 534), (526, 527, 546, 547), (557, 561, 573, 569), (546, 552, 559, 567), (551, 535, 561, 557), (550, 551, 557, 556), (553, 538, 562, 560), (538, 539, 564, 562), (554, 550, 556, 566), (552, 534, 558, 559), (539, 555, 563, 564), (534, 554, 566, 558), (547, 546, 567, 565), (555, 547, 565, 563), (569, 573, 585, 581), (560, 562, 574, 572), (562, 564, 576, 574), (556, 557, 569, 568), (566, 556, 568, 578), (564, 563, 575, 576), (558, 566, 578, 570), (559, 558, 570, 571), (565, 567, 579, 577), (563, 565, 577, 575), (561, 560, 572, 573), (567, 559, 571, 579), (591, 583, 595, 603), (572, 574, 586, 584), (574, 576, 588, 586), (568, 569, 581, 580), (578, 568, 580, 590), (576, 575, 587, 588), (570, 578, 590, 582), (571, 570, 582, 583), (577, 579, 591, 589), (575, 577, 589, 587), (573, 572, 584, 585), (579, 571, 583, 591), (597, 596, 608, 609), (581, 585, 597, 593), (584, 586, 598, 596), (586, 588, 600, 598), (580, 581, 593, 592), (590, 580, 592, 602), (588, 587, 599, 600), (582, 590, 602, 594), (583, 582, 594, 595), (589, 591, 603, 601), (587, 589, 601, 599), (585, 584, 596, 597), (609, 608, 620, 621), (603, 595, 607, 615), (593, 597, 609, 605), (596, 598, 610, 608), (598, 600, 612, 610), (592, 593, 605, 604), (602, 592, 604, 614), (600, 599, 611, 612), (594, 602, 614, 606), (595, 594, 606, 607), (601, 603, 615, 613), (599, 601, 613, 611), (623, 625, 637, 635), (615, 607, 619, 627), (605, 609, 621, 617), (608, 610, 622, 620), (610, 612, 624, 622), (604, 605, 617, 616), (614, 604, 616, 626), (612, 611, 623, 624), (606, 614, 626, 618), (607, 606, 618, 619), (613, 615, 627, 625), (611, 613, 625, 623), (635, 637, 649, 647), (621, 620, 632, 633), (627, 619, 631, 639), (617, 621, 633, 629), (620, 622, 634, 632), (622, 624, 636, 634), (616, 617, 629, 628), (626, 616, 628, 638), (624, 623, 635, 636), (618, 626, 638, 630), (619, 618, 630, 631), (625, 627, 639, 637), (649, 651, 663, 661), (633, 632, 644, 645), (639, 631, 643, 651), (629, 633, 645, 641), (632, 634, 646, 644), (634, 636, 648, 646), (628, 629, 641, 640), (638, 628, 640, 650), (636, 635, 647, 648), (630, 638, 650, 642), (631, 630, 642, 643), (637, 639, 651, 649), (655, 654, 666, 667), (647, 649, 661, 659), (645, 644, 656, 657), (651, 643, 655, 663), (641, 645, 657, 653), (644, 646, 658, 656), (646, 648, 660, 658), (640, 641, 653, 652), (650, 640, 652, 662), (648, 647, 659, 660), (642, 650, 662, 654), (643, 642, 654, 655), (666, 674, 686, 678), (661, 663, 675, 673), (659, 661, 673, 671), (657, 656, 668, 669), (663, 655, 667, 675), (653, 657, 669, 665), (656, 658, 670, 668), (658, 660, 672, 670), (652, 653, 665, 664), (662, 652, 664, 674), (660, 659, 671, 672), (654, 662, 674, 666), (684, 683, 695, 696), (667, 666, 678, 679), (673, 675, 687, 685), (671, 673, 685, 683), (669, 668, 680, 681), (675, 667, 679, 687), (665, 669, 681, 677), (668, 670, 682, 680), (670, 672, 684, 682), (664, 665, 677, 676), (674, 664, 676, 686), (672, 671, 683, 684), (696, 695, 707, 708), (678, 686, 698, 690), (679, 678, 690, 691), (685, 687, 699, 697), (683, 685, 697, 695), (681, 680, 692, 693), (687, 679, 691, 699), (677, 681, 693, 689), (680, 682, 694, 692), (682, 684, 696, 694), (676, 677, 689, 688), (686, 676, 688, 698), (701, 705, 717, 713), (690, 698, 710, 702), (691, 690, 702, 703), (697, 699, 711, 709), (695, 697, 709, 707), (693, 692, 704, 705), (699, 691, 703, 711), (689, 693, 705, 701), (692, 694, 706, 704), (694, 696, 708, 706), (688, 689, 701, 700), (698, 688, 700, 710), (713, 717, 729, 725), (704, 706, 718, 716), (706, 708, 720, 718), (700, 701, 713, 712), (710, 700, 712, 722), (708, 707, 719, 720), (702, 710, 722, 714), (703, 702, 714, 715), (709, 711, 723, 721), (707, 709, 721, 719), (705, 704, 716, 717), (711, 703, 715, 723), (728, 730, 732, 731, 733, 735, 727, 726, 734, 724, 725, 729), (716, 718, 730, 728), (718, 720, 732, 730), (712, 713, 725, 724), (722, 712, 724, 734), (720, 719, 731, 732), (714, 722, 734, 726), (715, 714, 726, 727), (721, 723, 735, 733), (719, 721, 733, 731), (717, 716, 728, 729), (723, 715, 727, 735)])
me_cube.materials.append(mat_material)
me_cube.use_remesh_preserve_volume = False
me_cube.use_remesh_preserve_attributes = False
me_cube.use_mirror_vertex_groups = False
me_cube.update()

# ---- objects
ob_cube = bpy.data.objects.new('Cube', me_cube)
ob_lamp = bpy.data.objects.new('Lamp', light_lamp)
ob_camera = bpy.data.objects.new('Camera', cam_camera)

# ---- transforms, parenting, visibility, modifiers, constraints
ob_cube.location = (0.0, 0.0, -0.07319)
ob_cube.scale = (1.245, 0.722, 0.08909)
ob_cube.lock_rotations_4d = False
ob_cube.empty_display_type = 'ARROWS'
ob_cube.lineart.crease_threshold = 0.0
ob_lamp.location = (4.076, 1.005, 5.904)
ob_lamp.rotation_euler = (0.6503, 0.05522, 1.866)
ob_lamp.lock_rotations_4d = False
ob_lamp.empty_display_type = 'ARROWS'
ob_lamp.color = (0.0, 0.0, 0.0, 0.0)
ob_lamp.lineart.crease_threshold = 0.0
ob_camera.location = (7.481, -6.508, 5.344)
ob_camera.rotation_euler = (1.109, 0.01082, 0.8149)
ob_camera.lock_rotations_4d = False
ob_camera.empty_display_type = 'ARROWS'
ob_camera.color = (0.0, 0.0, 0.0, 0.0)
ob_camera.display_type = 'WIRE'
ob_camera.lineart.crease_threshold = 0.0

# ---- collection membership
col_collection_1.objects.link(ob_cube)
col_collection_1.objects.link(ob_lamp)
col_collection_1.objects.link(ob_camera)

# ---- scene / render settings (as saved in the file)
scene.camera = ob_camera
scene.frame_start = 1; scene.frame_end = 250; scene.frame_set(1)
scene.render.engine = 'BLENDER_EEVEE_NEXT'
scene.render.resolution_percentage = 50
scene.render.dither_intensity = 0.0
scene.cycles.use_denoising = False
scene.cycles.samples = 10
scene.cycles.sampling_pattern = 'TABULATED_SOBOL'
scene.cycles.light_sampling_threshold = 0.0
scene.cycles.use_adaptive_sampling = False
scene.cycles.use_light_tree = False
scene.cycles.blur_glossy = 0.0
scene.cycles.pixel_filter_type = 'GAUSSIAN'
scene.cycles.sample_clamp_indirect = 0.0
scene.view_settings.view_transform = 'Standard'
bpy.context.view_layer.update()
